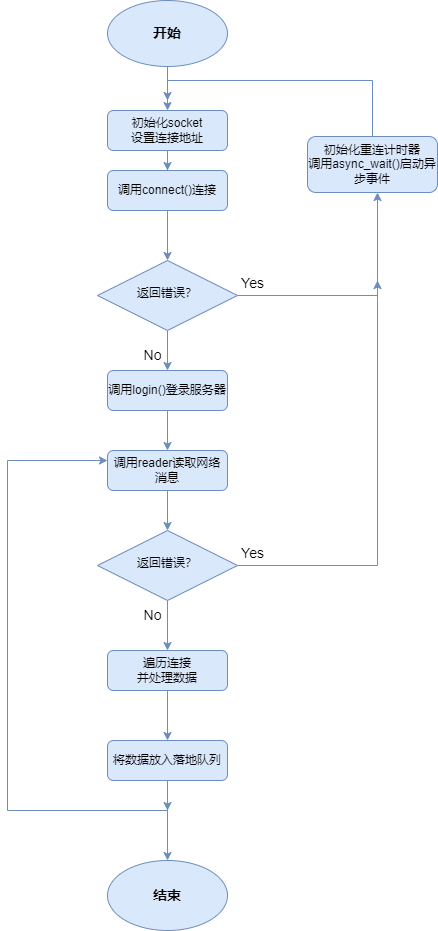

The diagram above was exported from draw.io. Its source (the exported page's mxGraphModel, read from the mxfile embedded in the PNG):
<mxGraphModel dx="1422" dy="1875" grid="1" gridSize="10" guides="1" tooltips="1" connect="1" arrows="1" fold="1" page="1" pageScale="1" pageWidth="827" pageHeight="1169" math="0" shadow="0">
  <root>
    <mxCell id="WIyWlLk6GJQsqaUBKTNV-0" />
    <mxCell id="WIyWlLk6GJQsqaUBKTNV-1" parent="WIyWlLk6GJQsqaUBKTNV-0" />
    <mxCell id="Jx9LzibWLMqfMHZmCJDp-6" value="" style="edgeStyle=orthogonalEdgeStyle;rounded=0;orthogonalLoop=1;jettySize=auto;html=1;fontSize=14;fillColor=#dae8fc;strokeColor=#6c8ebf;" parent="WIyWlLk6GJQsqaUBKTNV-1" source="WIyWlLk6GJQsqaUBKTNV-3" target="Jx9LzibWLMqfMHZmCJDp-5" edge="1">
      <mxGeometry relative="1" as="geometry" />
    </mxCell>
    <mxCell id="WIyWlLk6GJQsqaUBKTNV-3" value="初始化socket&lt;br&gt;设置连接地址" style="rounded=1;whiteSpace=wrap;html=1;fontSize=12;glass=0;strokeWidth=1;shadow=0;fillColor=#dae8fc;strokeColor=#6c8ebf;" parent="WIyWlLk6GJQsqaUBKTNV-1" vertex="1">
      <mxGeometry x="160" y="20" width="120" height="40" as="geometry" />
    </mxCell>
    <mxCell id="Jx9LzibWLMqfMHZmCJDp-10" style="edgeStyle=orthogonalEdgeStyle;rounded=0;orthogonalLoop=1;jettySize=auto;html=1;exitX=0.5;exitY=1;exitDx=0;exitDy=0;fontSize=14;fillColor=#dae8fc;strokeColor=#6c8ebf;" parent="WIyWlLk6GJQsqaUBKTNV-1" source="WIyWlLk6GJQsqaUBKTNV-6" target="Jx9LzibWLMqfMHZmCJDp-9" edge="1">
      <mxGeometry relative="1" as="geometry" />
    </mxCell>
    <mxCell id="Q1F6gNGlOrKmmLoAUH8M-12" style="edgeStyle=orthogonalEdgeStyle;rounded=0;orthogonalLoop=1;jettySize=auto;html=1;exitX=1;exitY=0.5;exitDx=0;exitDy=0;fontSize=14;fillColor=#dae8fc;strokeColor=#6c8ebf;" edge="1" parent="WIyWlLk6GJQsqaUBKTNV-1" source="WIyWlLk6GJQsqaUBKTNV-6" target="Q1F6gNGlOrKmmLoAUH8M-13">
      <mxGeometry relative="1" as="geometry">
        <mxPoint x="430" y="100" as="targetPoint" />
        <Array as="points">
          <mxPoint x="430" y="205" />
          <mxPoint x="430" y="100" />
          <mxPoint x="425" y="100" />
        </Array>
      </mxGeometry>
    </mxCell>
    <mxCell id="WIyWlLk6GJQsqaUBKTNV-6" value="返回错误？" style="rhombus;whiteSpace=wrap;html=1;shadow=0;fontFamily=Helvetica;fontSize=12;align=center;strokeWidth=1;spacing=6;spacingTop=-4;fillColor=#dae8fc;strokeColor=#6c8ebf;" parent="WIyWlLk6GJQsqaUBKTNV-1" vertex="1">
      <mxGeometry x="150" y="170" width="140" height="70" as="geometry" />
    </mxCell>
    <mxCell id="Jx9LzibWLMqfMHZmCJDp-2" value="" style="edgeStyle=orthogonalEdgeStyle;rounded=0;orthogonalLoop=1;jettySize=auto;html=1;fillColor=#dae8fc;strokeColor=#6c8ebf;" parent="WIyWlLk6GJQsqaUBKTNV-1" source="Jx9LzibWLMqfMHZmCJDp-0" target="WIyWlLk6GJQsqaUBKTNV-3" edge="1">
      <mxGeometry relative="1" as="geometry" />
    </mxCell>
    <mxCell id="Jx9LzibWLMqfMHZmCJDp-0" value="&lt;font style=&quot;font-size: 14px;&quot;&gt;&lt;b&gt;开始&lt;/b&gt;&lt;/font&gt;" style="ellipse;whiteSpace=wrap;html=1;fillColor=#dae8fc;strokeColor=#6c8ebf;" parent="WIyWlLk6GJQsqaUBKTNV-1" vertex="1">
      <mxGeometry x="160" y="-90" width="120" height="66" as="geometry" />
    </mxCell>
    <mxCell id="Jx9LzibWLMqfMHZmCJDp-7" value="" style="edgeStyle=orthogonalEdgeStyle;rounded=0;orthogonalLoop=1;jettySize=auto;html=1;fontSize=14;fillColor=#dae8fc;strokeColor=#6c8ebf;" parent="WIyWlLk6GJQsqaUBKTNV-1" source="Jx9LzibWLMqfMHZmCJDp-5" target="WIyWlLk6GJQsqaUBKTNV-6" edge="1">
      <mxGeometry relative="1" as="geometry" />
    </mxCell>
    <mxCell id="Jx9LzibWLMqfMHZmCJDp-5" value="调用connect()连接" style="rounded=1;whiteSpace=wrap;html=1;fontSize=12;glass=0;strokeWidth=1;shadow=0;fillColor=#dae8fc;strokeColor=#6c8ebf;" parent="WIyWlLk6GJQsqaUBKTNV-1" vertex="1">
      <mxGeometry x="160" y="80" width="120" height="40" as="geometry" />
    </mxCell>
    <mxCell id="Jx9LzibWLMqfMHZmCJDp-14" style="edgeStyle=orthogonalEdgeStyle;rounded=0;orthogonalLoop=1;jettySize=auto;html=1;exitX=0.5;exitY=1;exitDx=0;exitDy=0;entryX=0.5;entryY=0;entryDx=0;entryDy=0;fontSize=14;fillColor=#dae8fc;strokeColor=#6c8ebf;" parent="WIyWlLk6GJQsqaUBKTNV-1" source="Jx9LzibWLMqfMHZmCJDp-9" edge="1">
      <mxGeometry relative="1" as="geometry">
        <mxPoint x="220" y="360" as="targetPoint" />
      </mxGeometry>
    </mxCell>
    <mxCell id="Jx9LzibWLMqfMHZmCJDp-9" value="调用login()登录服务器" style="rounded=1;whiteSpace=wrap;html=1;fontSize=12;glass=0;strokeWidth=1;shadow=0;fillColor=#dae8fc;strokeColor=#6c8ebf;" parent="WIyWlLk6GJQsqaUBKTNV-1" vertex="1">
      <mxGeometry x="160" y="280" width="120" height="40" as="geometry" />
    </mxCell>
    <mxCell id="Jx9LzibWLMqfMHZmCJDp-12" value="No" style="text;html=1;align=center;verticalAlign=middle;resizable=0;points=[];autosize=1;fontSize=14;" parent="WIyWlLk6GJQsqaUBKTNV-1" vertex="1">
      <mxGeometry x="185" y="250" width="40" height="30" as="geometry" />
    </mxCell>
    <mxCell id="Jx9LzibWLMqfMHZmCJDp-15" value="&lt;b&gt;结束&lt;/b&gt;" style="ellipse;whiteSpace=wrap;html=1;fontSize=14;fillColor=#dae8fc;strokeColor=#6c8ebf;" parent="WIyWlLk6GJQsqaUBKTNV-1" vertex="1">
      <mxGeometry x="160" y="770" width="120" height="70" as="geometry" />
    </mxCell>
    <mxCell id="Jx9LzibWLMqfMHZmCJDp-17" value="No" style="text;html=1;align=center;verticalAlign=middle;resizable=0;points=[];autosize=1;fontSize=14;" parent="WIyWlLk6GJQsqaUBKTNV-1" vertex="1">
      <mxGeometry x="185" y="510" width="40" height="30" as="geometry" />
    </mxCell>
    <mxCell id="Q1F6gNGlOrKmmLoAUH8M-2" style="edgeStyle=orthogonalEdgeStyle;rounded=0;orthogonalLoop=1;jettySize=auto;html=1;exitX=0.5;exitY=1;exitDx=0;exitDy=0;entryX=0.5;entryY=0;entryDx=0;entryDy=0;fontSize=24;fillColor=#dae8fc;strokeColor=#6c8ebf;" edge="1" parent="WIyWlLk6GJQsqaUBKTNV-1" source="Q1F6gNGlOrKmmLoAUH8M-0" target="Q1F6gNGlOrKmmLoAUH8M-1">
      <mxGeometry relative="1" as="geometry" />
    </mxCell>
    <mxCell id="Q1F6gNGlOrKmmLoAUH8M-0" value="调用reader读取网络消息" style="rounded=1;whiteSpace=wrap;html=1;fontSize=12;glass=0;strokeWidth=1;shadow=0;fillColor=#dae8fc;strokeColor=#6c8ebf;" vertex="1" parent="WIyWlLk6GJQsqaUBKTNV-1">
      <mxGeometry x="160" y="360" width="120" height="40" as="geometry" />
    </mxCell>
    <mxCell id="Q1F6gNGlOrKmmLoAUH8M-4" style="edgeStyle=orthogonalEdgeStyle;rounded=0;orthogonalLoop=1;jettySize=auto;html=1;exitX=0.5;exitY=1;exitDx=0;exitDy=0;entryX=0.5;entryY=0;entryDx=0;entryDy=0;fontSize=24;fillColor=#dae8fc;strokeColor=#6c8ebf;" edge="1" parent="WIyWlLk6GJQsqaUBKTNV-1" source="Q1F6gNGlOrKmmLoAUH8M-1" target="Q1F6gNGlOrKmmLoAUH8M-3">
      <mxGeometry relative="1" as="geometry" />
    </mxCell>
    <mxCell id="Q1F6gNGlOrKmmLoAUH8M-14" style="edgeStyle=orthogonalEdgeStyle;rounded=0;orthogonalLoop=1;jettySize=auto;html=1;exitX=1;exitY=0.5;exitDx=0;exitDy=0;fontSize=14;fillColor=#dae8fc;strokeColor=#6c8ebf;" edge="1" parent="WIyWlLk6GJQsqaUBKTNV-1" source="Q1F6gNGlOrKmmLoAUH8M-1">
      <mxGeometry relative="1" as="geometry">
        <mxPoint x="430" y="190" as="targetPoint" />
        <Array as="points">
          <mxPoint x="430" y="475" />
          <mxPoint x="430" y="210" />
        </Array>
      </mxGeometry>
    </mxCell>
    <mxCell id="Q1F6gNGlOrKmmLoAUH8M-1" value="返回错误？" style="rhombus;whiteSpace=wrap;html=1;shadow=0;fontFamily=Helvetica;fontSize=12;align=center;strokeWidth=1;spacing=6;spacingTop=-4;fillColor=#dae8fc;strokeColor=#6c8ebf;" vertex="1" parent="WIyWlLk6GJQsqaUBKTNV-1">
      <mxGeometry x="150" y="440" width="140" height="70" as="geometry" />
    </mxCell>
    <mxCell id="Q1F6gNGlOrKmmLoAUH8M-6" style="edgeStyle=orthogonalEdgeStyle;rounded=0;orthogonalLoop=1;jettySize=auto;html=1;entryX=0.5;entryY=0;entryDx=0;entryDy=0;fontSize=24;fillColor=#dae8fc;strokeColor=#6c8ebf;" edge="1" parent="WIyWlLk6GJQsqaUBKTNV-1" source="Q1F6gNGlOrKmmLoAUH8M-3" target="Q1F6gNGlOrKmmLoAUH8M-5">
      <mxGeometry relative="1" as="geometry" />
    </mxCell>
    <mxCell id="Q1F6gNGlOrKmmLoAUH8M-3" value="遍历连接&lt;br&gt;并处理数据" style="rounded=1;whiteSpace=wrap;html=1;fontSize=12;glass=0;strokeWidth=1;shadow=0;fillColor=#dae8fc;strokeColor=#6c8ebf;" vertex="1" parent="WIyWlLk6GJQsqaUBKTNV-1">
      <mxGeometry x="160" y="560" width="120" height="40" as="geometry" />
    </mxCell>
    <mxCell id="Q1F6gNGlOrKmmLoAUH8M-8" style="edgeStyle=orthogonalEdgeStyle;rounded=0;orthogonalLoop=1;jettySize=auto;html=1;exitX=0.5;exitY=1;exitDx=0;exitDy=0;fontSize=24;entryX=0;entryY=0.25;entryDx=0;entryDy=0;fillColor=#dae8fc;strokeColor=#6c8ebf;" edge="1" parent="WIyWlLk6GJQsqaUBKTNV-1" source="Q1F6gNGlOrKmmLoAUH8M-5" target="Q1F6gNGlOrKmmLoAUH8M-0">
      <mxGeometry relative="1" as="geometry">
        <mxPoint x="220" y="730" as="targetPoint" />
        <Array as="points">
          <mxPoint x="220" y="720" />
          <mxPoint x="60" y="720" />
          <mxPoint x="60" y="370" />
        </Array>
      </mxGeometry>
    </mxCell>
    <mxCell id="Q1F6gNGlOrKmmLoAUH8M-10" style="edgeStyle=orthogonalEdgeStyle;rounded=0;orthogonalLoop=1;jettySize=auto;html=1;exitX=0.5;exitY=1;exitDx=0;exitDy=0;fontSize=24;fillColor=#dae8fc;strokeColor=#6c8ebf;" edge="1" parent="WIyWlLk6GJQsqaUBKTNV-1" source="Q1F6gNGlOrKmmLoAUH8M-5">
      <mxGeometry relative="1" as="geometry">
        <mxPoint x="220" y="720" as="targetPoint" />
      </mxGeometry>
    </mxCell>
    <mxCell id="Q1F6gNGlOrKmmLoAUH8M-19" style="edgeStyle=orthogonalEdgeStyle;rounded=0;orthogonalLoop=1;jettySize=auto;html=1;exitX=0.5;exitY=1;exitDx=0;exitDy=0;entryX=0.5;entryY=0;entryDx=0;entryDy=0;fontSize=14;fillColor=#dae8fc;strokeColor=#6c8ebf;" edge="1" parent="WIyWlLk6GJQsqaUBKTNV-1" source="Q1F6gNGlOrKmmLoAUH8M-5" target="Jx9LzibWLMqfMHZmCJDp-15">
      <mxGeometry relative="1" as="geometry" />
    </mxCell>
    <mxCell id="Q1F6gNGlOrKmmLoAUH8M-5" value="将数据放入落地队列" style="rounded=1;whiteSpace=wrap;html=1;fontSize=12;glass=0;strokeWidth=1;shadow=0;fillColor=#dae8fc;strokeColor=#6c8ebf;" vertex="1" parent="WIyWlLk6GJQsqaUBKTNV-1">
      <mxGeometry x="160" y="650" width="120" height="40" as="geometry" />
    </mxCell>
    <mxCell id="Q1F6gNGlOrKmmLoAUH8M-11" value="&lt;font style=&quot;font-size: 14px;&quot;&gt;Yes&lt;/font&gt;" style="text;html=1;align=center;verticalAlign=middle;resizable=0;points=[];autosize=1;fontSize=24;" vertex="1" parent="WIyWlLk6GJQsqaUBKTNV-1">
      <mxGeometry x="280" y="170" width="50" height="40" as="geometry" />
    </mxCell>
    <mxCell id="Q1F6gNGlOrKmmLoAUH8M-15" style="edgeStyle=orthogonalEdgeStyle;rounded=0;orthogonalLoop=1;jettySize=auto;html=1;exitX=0.5;exitY=0;exitDx=0;exitDy=0;fontSize=14;fillColor=#dae8fc;strokeColor=#6c8ebf;" edge="1" parent="WIyWlLk6GJQsqaUBKTNV-1" source="Q1F6gNGlOrKmmLoAUH8M-13">
      <mxGeometry relative="1" as="geometry">
        <mxPoint x="220" y="10" as="targetPoint" />
        <Array as="points">
          <mxPoint x="425" y="-10" />
          <mxPoint x="220" y="-10" />
        </Array>
      </mxGeometry>
    </mxCell>
    <mxCell id="Q1F6gNGlOrKmmLoAUH8M-13" value="初始化重连计时器&lt;br&gt;调用async_wait()启动异步事件" style="rounded=1;whiteSpace=wrap;html=1;fontSize=12;glass=0;strokeWidth=1;shadow=0;fillColor=#dae8fc;strokeColor=#6c8ebf;" vertex="1" parent="WIyWlLk6GJQsqaUBKTNV-1">
      <mxGeometry x="360" y="46" width="130" height="56" as="geometry" />
    </mxCell>
    <mxCell id="Q1F6gNGlOrKmmLoAUH8M-17" value="&lt;font style=&quot;font-size: 14px;&quot;&gt;Yes&lt;/font&gt;" style="text;html=1;align=center;verticalAlign=middle;resizable=0;points=[];autosize=1;fontSize=24;" vertex="1" parent="WIyWlLk6GJQsqaUBKTNV-1">
      <mxGeometry x="280" y="440" width="50" height="40" as="geometry" />
    </mxCell>
    <mxCell id="Q1F6gNGlOrKmmLoAUH8M-18" value="" style="endArrow=classic;html=1;rounded=0;fontSize=14;" edge="1" parent="WIyWlLk6GJQsqaUBKTNV-1" target="Jx9LzibWLMqfMHZmCJDp-15">
      <mxGeometry width="50" height="50" relative="1" as="geometry">
        <mxPoint x="210" y="770" as="sourcePoint" />
        <mxPoint x="260" y="720" as="targetPoint" />
      </mxGeometry>
    </mxCell>
  </root>
</mxGraphModel>